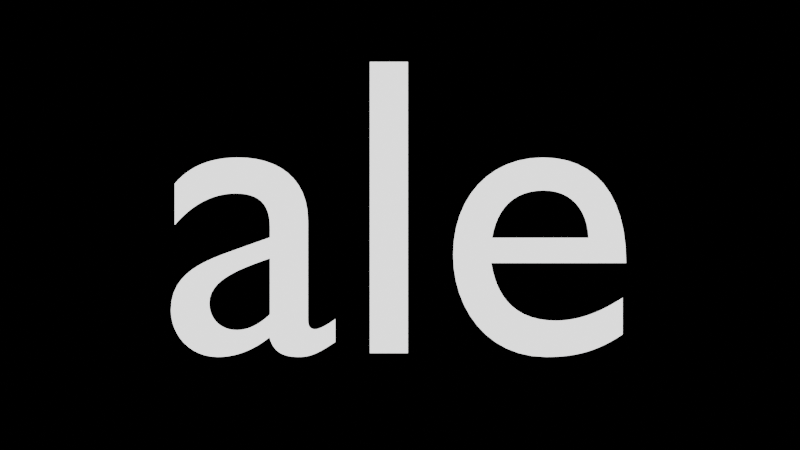 # Source: CirculartextEffect.blend  (saved by Blender 5.2.44; exported with 4.5.12 LTS)
import bpy
from mathutils import Matrix  # noqa: F401  (used for matrix-valued properties, if any)

bpy.ops.wm.read_factory_settings(use_empty=True)
scene = bpy.context.scene
scene.name = 'Scene'

# ---- collections
col_collection = bpy.data.collections.new('Collection'); scene.collection.children.link(col_collection)

# ---- materials (node trees are filled in below, after node groups)
mat_material_001 = bpy.data.materials.new('Material.001')

# ---- material node trees
mat_material_001.use_nodes = True; mat_material_001.node_tree.nodes.clear()
_N = mat_material_001.node_tree.nodes; _L = mat_material_001.node_tree.links
n0 = _N.new('ShaderNodeOutputMaterial'); n0.name = 'Material Output'; n0.location = (200, 100)
n1 = _N.new('ShaderNodeEmission'); n1.name = 'Emission'; n1.location = (-200, 100)
n1.inputs[1].default_value = 2.0
_L.new(n1.outputs[0], n0.inputs[0])
n0.is_active_output = True

# ---- world
world_world = bpy.data.worlds.new('World'); scene.world = world_world
world_world.use_nodes = True; world_world.node_tree.nodes.clear()
_N = world_world.node_tree.nodes; _L = world_world.node_tree.links
n0 = _N.new('ShaderNodeOutputWorld'); n0.name = 'World Output'; n0.location = (200, 100)
n1 = _N.new('ShaderNodeBackground'); n1.name = 'Background'; n1.location = (-200, 100)
n1.inputs[0].default_value = (0.0, 0.0, 0.0, 1.0)
_L.new(n1.outputs[0], n0.inputs[0])
n0.is_active_output = True
world_world.color = (0.05088, 0.05088, 0.05088)
world_world.sun_shadow_jitter_overblur = 0.0

# ---- cameras
cam_camera_001 = bpy.data.cameras.new('Camera.001')

# ---- curves / text
txt_text = bpy.data.curves.new('Text', 'FONT')
txt_text.dimensions = '2D'
txt_text.body = 'ale'
txt_text.materials.append(mat_material_001)
txt_text.align_x = 'CENTER'
txt_text.align_y = 'CENTER'

# ---- objects
ob_text = bpy.data.objects.new('Text', txt_text)
ob_camera = bpy.data.objects.new('Camera', cam_camera_001)

# ---- transforms, parenting, visibility, modifiers, constraints
ob_text.location = (0.0, 0.0, 0.0)
ob_text.scale = (17.3, 17.3, 17.3)
ob_camera.location = (0.0, 0.0, 45.01)

# ---- collection membership
col_collection.objects.link(ob_text)
col_collection.objects.link(ob_camera)

# ---- scene / render settings (as saved in the file)
scene.camera = ob_camera
scene.frame_start = 1; scene.frame_end = 250; scene.frame_set(1)
scene.render.engine = 'BLENDER_EEVEE_NEXT'
scene.render.bake_bias = 0.0
scene.render.bake_samples = 0
scene.render.compositor_device = 'GPU'
scene.eevee.use_volume_custom_range = False
scene.eevee.fast_gi_thickness_near = 0.1
scene.eevee.fast_gi_thickness_far = 0.0
scene.eevee.ray_tracing_options.screen_trace_thickness = 0.1
bpy.context.view_layer.update()
